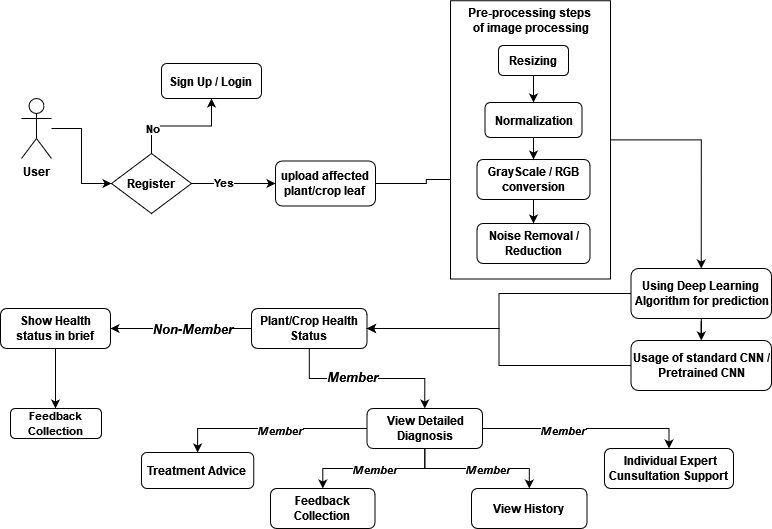

The diagram above was exported from draw.io. Its source (the exported page's mxGraphModel, read from the mxfile embedded in the PNG):
<mxGraphModel dx="1050" dy="530" grid="1" gridSize="10" guides="1" tooltips="1" connect="1" arrows="1" fold="1" page="1" pageScale="1" pageWidth="827" pageHeight="1169" math="0" shadow="0">
  <root>
    <mxCell id="0" />
    <mxCell id="1" parent="0" />
    <mxCell id="oWyk8DH4Or8BSZ-t2_Iw-12" value="" style="edgeStyle=orthogonalEdgeStyle;rounded=0;orthogonalLoop=1;jettySize=auto;html=1;" parent="1" source="oWyk8DH4Or8BSZ-t2_Iw-1" target="oWyk8DH4Or8BSZ-t2_Iw-2" edge="1">
      <mxGeometry relative="1" as="geometry" />
    </mxCell>
    <mxCell id="oWyk8DH4Or8BSZ-t2_Iw-1" value="&lt;b&gt;User&lt;/b&gt;" style="shape=umlActor;verticalLabelPosition=bottom;verticalAlign=top;html=1;outlineConnect=0;" parent="1" vertex="1">
      <mxGeometry x="60" y="120" width="30" height="60" as="geometry" />
    </mxCell>
    <mxCell id="oWyk8DH4Or8BSZ-t2_Iw-15" value="" style="edgeStyle=orthogonalEdgeStyle;rounded=0;orthogonalLoop=1;jettySize=auto;html=1;" parent="1" source="oWyk8DH4Or8BSZ-t2_Iw-2" target="oWyk8DH4Or8BSZ-t2_Iw-14" edge="1">
      <mxGeometry relative="1" as="geometry" />
    </mxCell>
    <mxCell id="oWyk8DH4Or8BSZ-t2_Iw-16" value="&lt;b&gt;No&lt;/b&gt;" style="edgeLabel;html=1;align=center;verticalAlign=middle;resizable=0;points=[];" parent="oWyk8DH4Or8BSZ-t2_Iw-15" vertex="1" connectable="0">
      <mxGeometry x="-0.5077" y="-2" relative="1" as="geometry">
        <mxPoint as="offset" />
      </mxGeometry>
    </mxCell>
    <mxCell id="oWyk8DH4Or8BSZ-t2_Iw-18" value="" style="edgeStyle=orthogonalEdgeStyle;rounded=0;orthogonalLoop=1;jettySize=auto;html=1;" parent="1" source="oWyk8DH4Or8BSZ-t2_Iw-2" target="oWyk8DH4Or8BSZ-t2_Iw-17" edge="1">
      <mxGeometry relative="1" as="geometry" />
    </mxCell>
    <mxCell id="oWyk8DH4Or8BSZ-t2_Iw-19" value="&lt;b&gt;Yes&lt;/b&gt;" style="edgeLabel;html=1;align=center;verticalAlign=middle;resizable=0;points=[];" parent="oWyk8DH4Or8BSZ-t2_Iw-18" vertex="1" connectable="0">
      <mxGeometry x="-0.2619" y="2" relative="1" as="geometry">
        <mxPoint as="offset" />
      </mxGeometry>
    </mxCell>
    <mxCell id="oWyk8DH4Or8BSZ-t2_Iw-2" value="&lt;b&gt;Register&lt;/b&gt;" style="rhombus;whiteSpace=wrap;html=1;" parent="1" vertex="1">
      <mxGeometry x="150" y="175" width="80" height="60" as="geometry" />
    </mxCell>
    <mxCell id="oWyk8DH4Or8BSZ-t2_Iw-14" value="&lt;b&gt;Sign Up / Login&lt;br&gt;&lt;/b&gt;" style="rounded=1;whiteSpace=wrap;html=1;" parent="1" vertex="1">
      <mxGeometry x="200" y="85" width="100" height="35" as="geometry" />
    </mxCell>
    <mxCell id="-0fpoX7BFGNcJqCZB7vm-54" value="" style="edgeStyle=orthogonalEdgeStyle;rounded=0;orthogonalLoop=1;jettySize=auto;html=1;" edge="1" parent="1" source="oWyk8DH4Or8BSZ-t2_Iw-17" target="oWyk8DH4Or8BSZ-t2_Iw-27">
      <mxGeometry relative="1" as="geometry" />
    </mxCell>
    <mxCell id="oWyk8DH4Or8BSZ-t2_Iw-17" value="&lt;b&gt;upload affected plant/crop leaf&lt;br&gt;&lt;/b&gt;" style="rounded=1;whiteSpace=wrap;html=1;" parent="1" vertex="1">
      <mxGeometry x="314" y="182.5" width="100" height="45" as="geometry" />
    </mxCell>
    <mxCell id="oWyk8DH4Or8BSZ-t2_Iw-67" value="" style="edgeStyle=orthogonalEdgeStyle;rounded=0;orthogonalLoop=1;jettySize=auto;html=1;" parent="1" source="oWyk8DH4Or8BSZ-t2_Iw-64" target="oWyk8DH4Or8BSZ-t2_Iw-66" edge="1">
      <mxGeometry relative="1" as="geometry" />
    </mxCell>
    <mxCell id="oWyk8DH4Or8BSZ-t2_Iw-68" value="&lt;font size=&quot;1&quot;&gt;&lt;b style=&quot;font-size: 13px;&quot;&gt;&lt;i&gt;Non-Member&lt;/i&gt;&lt;/b&gt;&lt;/font&gt;" style="edgeLabel;html=1;align=center;verticalAlign=middle;resizable=0;points=[];" parent="oWyk8DH4Or8BSZ-t2_Iw-67" vertex="1" connectable="0">
      <mxGeometry x="-0.1556" relative="1" as="geometry">
        <mxPoint as="offset" />
      </mxGeometry>
    </mxCell>
    <mxCell id="oWyk8DH4Or8BSZ-t2_Iw-74" style="edgeStyle=orthogonalEdgeStyle;rounded=0;orthogonalLoop=1;jettySize=auto;html=1;entryX=0.5;entryY=0;entryDx=0;entryDy=0;" parent="1" source="oWyk8DH4Or8BSZ-t2_Iw-64" target="oWyk8DH4Or8BSZ-t2_Iw-69" edge="1">
      <mxGeometry relative="1" as="geometry" />
    </mxCell>
    <mxCell id="oWyk8DH4Or8BSZ-t2_Iw-75" value="&lt;b&gt;&lt;i&gt;&lt;font style=&quot;font-size: 13px;&quot;&gt;Member&lt;/font&gt;&lt;/i&gt;&lt;/b&gt;" style="edgeLabel;html=1;align=center;verticalAlign=middle;resizable=0;points=[];" parent="oWyk8DH4Or8BSZ-t2_Iw-74" vertex="1" connectable="0">
      <mxGeometry x="-0.1658" y="2" relative="1" as="geometry">
        <mxPoint as="offset" />
      </mxGeometry>
    </mxCell>
    <mxCell id="oWyk8DH4Or8BSZ-t2_Iw-64" value="&lt;b&gt;Plant/Crop Health Status&lt;br&gt;&lt;/b&gt;" style="whiteSpace=wrap;html=1;rounded=1;" parent="1" vertex="1">
      <mxGeometry x="290" y="330" width="115.5" height="40" as="geometry" />
    </mxCell>
    <mxCell id="oWyk8DH4Or8BSZ-t2_Iw-107" style="edgeStyle=orthogonalEdgeStyle;rounded=0;orthogonalLoop=1;jettySize=auto;html=1;" parent="1" source="oWyk8DH4Or8BSZ-t2_Iw-66" edge="1">
      <mxGeometry relative="1" as="geometry">
        <mxPoint x="93.99999999999977" y="430" as="targetPoint" />
      </mxGeometry>
    </mxCell>
    <mxCell id="oWyk8DH4Or8BSZ-t2_Iw-66" value="&lt;b&gt;Show Health status in brief&lt;br&gt;&lt;/b&gt;" style="whiteSpace=wrap;html=1;rounded=1;" parent="1" vertex="1">
      <mxGeometry x="39" y="330" width="110" height="40" as="geometry" />
    </mxCell>
    <mxCell id="oWyk8DH4Or8BSZ-t2_Iw-94" style="edgeStyle=orthogonalEdgeStyle;rounded=0;orthogonalLoop=1;jettySize=auto;html=1;entryX=0.5;entryY=0;entryDx=0;entryDy=0;" parent="1" source="oWyk8DH4Or8BSZ-t2_Iw-69" target="oWyk8DH4Or8BSZ-t2_Iw-76" edge="1">
      <mxGeometry relative="1" as="geometry" />
    </mxCell>
    <mxCell id="oWyk8DH4Or8BSZ-t2_Iw-95" value="&lt;b&gt;&lt;i&gt;Member&lt;/i&gt;&lt;/b&gt;" style="edgeLabel;html=1;align=center;verticalAlign=middle;resizable=0;points=[];" parent="oWyk8DH4Or8BSZ-t2_Iw-94" vertex="1" connectable="0">
      <mxGeometry x="-0.103" y="1" relative="1" as="geometry">
        <mxPoint as="offset" />
      </mxGeometry>
    </mxCell>
    <mxCell id="oWyk8DH4Or8BSZ-t2_Iw-96" style="edgeStyle=orthogonalEdgeStyle;rounded=0;orthogonalLoop=1;jettySize=auto;html=1;entryX=0.5;entryY=0;entryDx=0;entryDy=0;" parent="1" source="oWyk8DH4Or8BSZ-t2_Iw-69" target="oWyk8DH4Or8BSZ-t2_Iw-83" edge="1">
      <mxGeometry relative="1" as="geometry" />
    </mxCell>
    <mxCell id="oWyk8DH4Or8BSZ-t2_Iw-97" value="&lt;b&gt;&lt;i&gt;Member&lt;/i&gt;&lt;/b&gt;" style="edgeLabel;html=1;align=center;verticalAlign=middle;resizable=0;points=[];" parent="oWyk8DH4Or8BSZ-t2_Iw-96" vertex="1" connectable="0">
      <mxGeometry x="-0.2252" y="-1" relative="1" as="geometry">
        <mxPoint as="offset" />
      </mxGeometry>
    </mxCell>
    <mxCell id="oWyk8DH4Or8BSZ-t2_Iw-99" value="" style="edgeStyle=orthogonalEdgeStyle;rounded=0;orthogonalLoop=1;jettySize=auto;html=1;" parent="1" source="oWyk8DH4Or8BSZ-t2_Iw-69" target="oWyk8DH4Or8BSZ-t2_Iw-98" edge="1">
      <mxGeometry relative="1" as="geometry" />
    </mxCell>
    <mxCell id="oWyk8DH4Or8BSZ-t2_Iw-110" value="&lt;b&gt;&lt;i&gt;Member&lt;/i&gt;&lt;/b&gt;" style="edgeLabel;html=1;align=center;verticalAlign=middle;resizable=0;points=[];" parent="oWyk8DH4Or8BSZ-t2_Iw-99" vertex="1" connectable="0">
      <mxGeometry x="0.0025" relative="1" as="geometry">
        <mxPoint x="1" as="offset" />
      </mxGeometry>
    </mxCell>
    <mxCell id="oWyk8DH4Or8BSZ-t2_Iw-101" value="" style="edgeStyle=orthogonalEdgeStyle;rounded=0;orthogonalLoop=1;jettySize=auto;html=1;" parent="1" source="oWyk8DH4Or8BSZ-t2_Iw-69" target="oWyk8DH4Or8BSZ-t2_Iw-100" edge="1">
      <mxGeometry relative="1" as="geometry" />
    </mxCell>
    <mxCell id="oWyk8DH4Or8BSZ-t2_Iw-109" value="&lt;b&gt;&lt;i&gt;Member&lt;/i&gt;&lt;/b&gt;" style="edgeLabel;html=1;align=center;verticalAlign=middle;resizable=0;points=[];" parent="oWyk8DH4Or8BSZ-t2_Iw-101" vertex="1" connectable="0">
      <mxGeometry x="0.1319" relative="1" as="geometry">
        <mxPoint x="1" as="offset" />
      </mxGeometry>
    </mxCell>
    <mxCell id="oWyk8DH4Or8BSZ-t2_Iw-69" value="&lt;b&gt;View Detailed Diagnosis&lt;br&gt;&lt;/b&gt;" style="whiteSpace=wrap;html=1;rounded=1;" parent="1" vertex="1">
      <mxGeometry x="405.5" y="430" width="115.5" height="40" as="geometry" />
    </mxCell>
    <mxCell id="oWyk8DH4Or8BSZ-t2_Iw-76" value="&lt;b&gt;Treatment Advice&lt;br&gt;&lt;/b&gt;" style="whiteSpace=wrap;html=1;rounded=1;" parent="1" vertex="1">
      <mxGeometry x="180" y="474" width="112.25" height="36" as="geometry" />
    </mxCell>
    <mxCell id="oWyk8DH4Or8BSZ-t2_Iw-83" value="&lt;b&gt;&amp;nbsp;Individual Expert Cunsultation Support&lt;br&gt;&lt;/b&gt;" style="whiteSpace=wrap;html=1;rounded=1;" parent="1" vertex="1">
      <mxGeometry x="643" y="470" width="129" height="40" as="geometry" />
    </mxCell>
    <mxCell id="oWyk8DH4Or8BSZ-t2_Iw-98" value="&lt;b&gt;Feedback Collection&lt;br&gt;&lt;/b&gt;" style="whiteSpace=wrap;html=1;rounded=1;" parent="1" vertex="1">
      <mxGeometry x="309" y="510" width="104.5" height="40" as="geometry" />
    </mxCell>
    <mxCell id="oWyk8DH4Or8BSZ-t2_Iw-100" value="&lt;b&gt;View History&lt;br&gt;&lt;/b&gt;" style="whiteSpace=wrap;html=1;rounded=1;" parent="1" vertex="1">
      <mxGeometry x="510" y="510" width="115.5" height="40" as="geometry" />
    </mxCell>
    <mxCell id="oWyk8DH4Or8BSZ-t2_Iw-108" value="&lt;font style=&quot;font-size: 11px;&quot;&gt;&lt;b&gt;Feedback Collection&lt;br&gt;&lt;/b&gt;&lt;/font&gt;" style="whiteSpace=wrap;html=1;rounded=1;" parent="1" vertex="1">
      <mxGeometry x="49" y="430" width="91" height="30" as="geometry" />
    </mxCell>
    <mxCell id="-0fpoX7BFGNcJqCZB7vm-35" value="" style="edgeStyle=orthogonalEdgeStyle;rounded=0;orthogonalLoop=1;jettySize=auto;html=1;" edge="1" parent="1" source="oWyk8DH4Or8BSZ-t2_Iw-58" target="oWyk8DH4Or8BSZ-t2_Iw-64">
      <mxGeometry relative="1" as="geometry" />
    </mxCell>
    <mxCell id="-0fpoX7BFGNcJqCZB7vm-46" value="" style="edgeStyle=orthogonalEdgeStyle;rounded=0;orthogonalLoop=1;jettySize=auto;html=1;" edge="1" parent="1" source="oWyk8DH4Or8BSZ-t2_Iw-58" target="oWyk8DH4Or8BSZ-t2_Iw-62">
      <mxGeometry relative="1" as="geometry" />
    </mxCell>
    <mxCell id="oWyk8DH4Or8BSZ-t2_Iw-58" value="&lt;b&gt;Using Deep Learning&amp;nbsp; Algorithm for prediction&lt;/b&gt;" style="whiteSpace=wrap;html=1;rounded=1;" parent="1" vertex="1">
      <mxGeometry x="669.5" y="290" width="140.5" height="50" as="geometry" />
    </mxCell>
    <mxCell id="-0fpoX7BFGNcJqCZB7vm-36" value="" style="edgeStyle=orthogonalEdgeStyle;rounded=0;orthogonalLoop=1;jettySize=auto;html=1;" edge="1" parent="1" source="oWyk8DH4Or8BSZ-t2_Iw-62" target="oWyk8DH4Or8BSZ-t2_Iw-64">
      <mxGeometry relative="1" as="geometry" />
    </mxCell>
    <mxCell id="oWyk8DH4Or8BSZ-t2_Iw-62" value="&lt;b&gt;Usage of standard CNN / Pretrained CNN &lt;/b&gt;" style="whiteSpace=wrap;html=1;rounded=1;" parent="1" vertex="1">
      <mxGeometry x="669.5" y="362" width="140.5" height="50" as="geometry" />
    </mxCell>
    <mxCell id="-0fpoX7BFGNcJqCZB7vm-49" value="" style="group" vertex="1" connectable="0" parent="1">
      <mxGeometry x="515.5" y="67" width="192.63" height="218" as="geometry" />
    </mxCell>
    <mxCell id="-0fpoX7BFGNcJqCZB7vm-50" value="" style="whiteSpace=wrap;html=1;rotation=-90;" vertex="1" parent="-0fpoX7BFGNcJqCZB7vm-49">
      <mxGeometry x="-85.62" y="14.38" width="278.25" height="160" as="geometry" />
    </mxCell>
    <mxCell id="-0fpoX7BFGNcJqCZB7vm-52" value="" style="group" vertex="1" connectable="0" parent="-0fpoX7BFGNcJqCZB7vm-49">
      <mxGeometry width="113" height="218" as="geometry" />
    </mxCell>
    <mxCell id="-0fpoX7BFGNcJqCZB7vm-47" value="" style="group" vertex="1" connectable="0" parent="-0fpoX7BFGNcJqCZB7vm-52">
      <mxGeometry y="38" width="113" height="180" as="geometry" />
    </mxCell>
    <mxCell id="oWyk8DH4Or8BSZ-t2_Iw-29" value="&lt;b&gt;Noise Removal / Reduction&lt;br&gt;&lt;/b&gt;" style="whiteSpace=wrap;html=1;rounded=1;" parent="-0fpoX7BFGNcJqCZB7vm-47" vertex="1">
      <mxGeometry y="140" width="113" height="40" as="geometry" />
    </mxCell>
    <mxCell id="oWyk8DH4Or8BSZ-t2_Iw-24" value="&lt;b&gt;Normalization&lt;/b&gt;" style="whiteSpace=wrap;html=1;rounded=1;" parent="-0fpoX7BFGNcJqCZB7vm-47" vertex="1">
      <mxGeometry x="8" y="19" width="97" height="35" as="geometry" />
    </mxCell>
    <mxCell id="-0fpoX7BFGNcJqCZB7vm-23" value="" style="edgeStyle=orthogonalEdgeStyle;rounded=0;orthogonalLoop=1;jettySize=auto;html=1;" edge="1" parent="-0fpoX7BFGNcJqCZB7vm-47" source="oWyk8DH4Or8BSZ-t2_Iw-27" target="oWyk8DH4Or8BSZ-t2_Iw-29">
      <mxGeometry relative="1" as="geometry" />
    </mxCell>
    <mxCell id="oWyk8DH4Or8BSZ-t2_Iw-27" value="&lt;b&gt;GrayScale / RGB conversion&lt;br&gt;&lt;/b&gt;" style="whiteSpace=wrap;html=1;rounded=1;" parent="-0fpoX7BFGNcJqCZB7vm-47" vertex="1">
      <mxGeometry y="76" width="113" height="40" as="geometry" />
    </mxCell>
    <mxCell id="-0fpoX7BFGNcJqCZB7vm-22" value="" style="edgeStyle=orthogonalEdgeStyle;rounded=0;orthogonalLoop=1;jettySize=auto;html=1;" edge="1" parent="-0fpoX7BFGNcJqCZB7vm-47" source="oWyk8DH4Or8BSZ-t2_Iw-24" target="oWyk8DH4Or8BSZ-t2_Iw-27">
      <mxGeometry relative="1" as="geometry" />
    </mxCell>
    <mxCell id="-0fpoX7BFGNcJqCZB7vm-48" value="" style="group" vertex="1" connectable="0" parent="-0fpoX7BFGNcJqCZB7vm-52">
      <mxGeometry x="21.5" width="70" height="30" as="geometry" />
    </mxCell>
    <mxCell id="oWyk8DH4Or8BSZ-t2_Iw-22" value="&lt;b&gt;Resizing&lt;/b&gt;" style="whiteSpace=wrap;html=1;rounded=1;" parent="-0fpoX7BFGNcJqCZB7vm-48" vertex="1">
      <mxGeometry width="70" height="30" as="geometry" />
    </mxCell>
    <mxCell id="-0fpoX7BFGNcJqCZB7vm-21" value="" style="edgeStyle=orthogonalEdgeStyle;rounded=0;orthogonalLoop=1;jettySize=auto;html=1;" edge="1" parent="-0fpoX7BFGNcJqCZB7vm-52" source="oWyk8DH4Or8BSZ-t2_Iw-22" target="oWyk8DH4Or8BSZ-t2_Iw-24">
      <mxGeometry relative="1" as="geometry" />
    </mxCell>
    <mxCell id="-0fpoX7BFGNcJqCZB7vm-26" value="&lt;div&gt;&lt;b&gt;Pre-processing steps&amp;nbsp;&lt;/b&gt;&lt;/div&gt;&lt;div&gt;&lt;b&gt;of image processing&lt;/b&gt;&lt;/div&gt;" style="text;html=1;align=center;verticalAlign=middle;resizable=0;points=[];autosize=1;strokeColor=none;fillColor=none;" vertex="1" parent="-0fpoX7BFGNcJqCZB7vm-49">
      <mxGeometry x="-21.49000000000001" y="-45" width="150" height="40" as="geometry" />
    </mxCell>
    <mxCell id="-0fpoX7BFGNcJqCZB7vm-55" style="edgeStyle=orthogonalEdgeStyle;rounded=0;orthogonalLoop=1;jettySize=auto;html=1;entryX=0.5;entryY=0;entryDx=0;entryDy=0;" edge="1" parent="1" source="-0fpoX7BFGNcJqCZB7vm-50" target="oWyk8DH4Or8BSZ-t2_Iw-58">
      <mxGeometry relative="1" as="geometry" />
    </mxCell>
  </root>
</mxGraphModel>